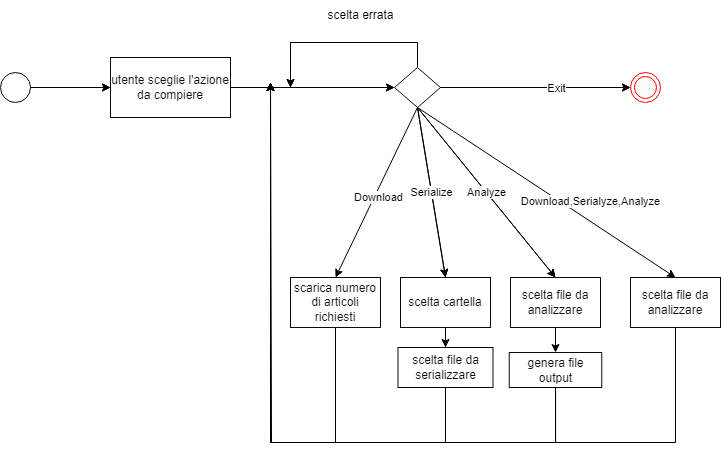

The diagram above was exported from draw.io. Its source (the exported page's mxGraphModel, read from the mxfile embedded in the PNG):
<mxGraphModel dx="1094" dy="567" grid="1" gridSize="10" guides="1" tooltips="1" connect="1" arrows="1" fold="1" page="1" pageScale="1" pageWidth="827" pageHeight="1169" math="0" shadow="0">
  <root>
    <mxCell id="WIyWlLk6GJQsqaUBKTNV-0" />
    <mxCell id="WIyWlLk6GJQsqaUBKTNV-1" parent="WIyWlLk6GJQsqaUBKTNV-0" />
    <mxCell id="3Ay69yjF4j1kQ_wSrJVH-0" value="" style="endArrow=classic;html=1;rounded=0;" parent="WIyWlLk6GJQsqaUBKTNV-1" edge="1">
      <mxGeometry width="50" height="50" relative="1" as="geometry">
        <mxPoint x="100" y="285" as="sourcePoint" />
        <mxPoint x="180" y="285" as="targetPoint" />
      </mxGeometry>
    </mxCell>
    <mxCell id="3Ay69yjF4j1kQ_wSrJVH-24" style="edgeStyle=orthogonalEdgeStyle;rounded=0;orthogonalLoop=1;jettySize=auto;html=1;entryX=0;entryY=0.5;entryDx=0;entryDy=0;" parent="WIyWlLk6GJQsqaUBKTNV-1" source="3Ay69yjF4j1kQ_wSrJVH-1" target="3Ay69yjF4j1kQ_wSrJVH-23" edge="1">
      <mxGeometry relative="1" as="geometry" />
    </mxCell>
    <mxCell id="3Ay69yjF4j1kQ_wSrJVH-1" value="utente sceglie l'azione da compiere" style="rounded=0;whiteSpace=wrap;html=1;fillColor=#FFFFFF;strokeColor=#0A0A0A;fontColor=#0D0D0D;" parent="WIyWlLk6GJQsqaUBKTNV-1" vertex="1">
      <mxGeometry x="180" y="255" width="120" height="60" as="geometry" />
    </mxCell>
    <mxCell id="3Ay69yjF4j1kQ_wSrJVH-4" value="" style="ellipse;html=1;shape=endState;fillColor=#FCFCFC;strokeColor=#ff0000;" parent="WIyWlLk6GJQsqaUBKTNV-1" vertex="1">
      <mxGeometry x="700" y="270" width="30" height="30" as="geometry" />
    </mxCell>
    <mxCell id="nqV9A9xtInYh60_FHryo-8" style="edgeStyle=orthogonalEdgeStyle;rounded=0;orthogonalLoop=1;jettySize=auto;html=1;" parent="WIyWlLk6GJQsqaUBKTNV-1" source="3Ay69yjF4j1kQ_wSrJVH-23" edge="1">
      <mxGeometry relative="1" as="geometry">
        <mxPoint x="360" y="285" as="targetPoint" />
        <Array as="points">
          <mxPoint x="487" y="240" />
          <mxPoint x="360" y="240" />
        </Array>
      </mxGeometry>
    </mxCell>
    <mxCell id="YAcUGeTFLJ846ZHKue-N-3" style="rounded=0;orthogonalLoop=1;jettySize=auto;html=1;entryX=0.5;entryY=0;entryDx=0;entryDy=0;exitX=0.5;exitY=1;exitDx=0;exitDy=0;" edge="1" parent="WIyWlLk6GJQsqaUBKTNV-1" source="3Ay69yjF4j1kQ_wSrJVH-23" target="YAcUGeTFLJ846ZHKue-N-2">
      <mxGeometry relative="1" as="geometry">
        <mxPoint x="650" y="420" as="targetPoint" />
      </mxGeometry>
    </mxCell>
    <mxCell id="YAcUGeTFLJ846ZHKue-N-4" value="Download,Serialyze,Analyze" style="edgeLabel;html=1;align=center;verticalAlign=middle;resizable=0;points=[];" vertex="1" connectable="0" parent="YAcUGeTFLJ846ZHKue-N-3">
      <mxGeometry x="0.0777" y="-3" relative="1" as="geometry">
        <mxPoint x="36" as="offset" />
      </mxGeometry>
    </mxCell>
    <mxCell id="3Ay69yjF4j1kQ_wSrJVH-23" value="" style="rhombus;whiteSpace=wrap;html=1;fillColor=#FFFFFF;strokeColor=#0A0A0A;fontColor=#0D0D0D;rounded=0;" parent="WIyWlLk6GJQsqaUBKTNV-1" vertex="1">
      <mxGeometry x="464" y="265" width="46" height="40" as="geometry" />
    </mxCell>
    <mxCell id="3Ay69yjF4j1kQ_wSrJVH-27" value="" style="endArrow=classic;html=1;rounded=0;exitX=1;exitY=0.5;exitDx=0;exitDy=0;entryX=0;entryY=0.5;entryDx=0;entryDy=0;" parent="WIyWlLk6GJQsqaUBKTNV-1" source="3Ay69yjF4j1kQ_wSrJVH-23" target="3Ay69yjF4j1kQ_wSrJVH-4" edge="1">
      <mxGeometry relative="1" as="geometry">
        <mxPoint x="520" y="284.5" as="sourcePoint" />
        <mxPoint x="620" y="284.5" as="targetPoint" />
      </mxGeometry>
    </mxCell>
    <mxCell id="3Ay69yjF4j1kQ_wSrJVH-28" value="Exit" style="edgeLabel;resizable=0;html=1;align=center;verticalAlign=middle;" parent="3Ay69yjF4j1kQ_wSrJVH-27" connectable="0" vertex="1">
      <mxGeometry relative="1" as="geometry">
        <mxPoint x="20" as="offset" />
      </mxGeometry>
    </mxCell>
    <mxCell id="nqV9A9xtInYh60_FHryo-9" style="edgeStyle=orthogonalEdgeStyle;rounded=0;orthogonalLoop=1;jettySize=auto;html=1;labelBackgroundColor=none;" parent="WIyWlLk6GJQsqaUBKTNV-1" source="3Ay69yjF4j1kQ_wSrJVH-32" edge="1">
      <mxGeometry relative="1" as="geometry">
        <mxPoint x="340" y="280" as="targetPoint" />
        <Array as="points">
          <mxPoint x="405" y="640" />
          <mxPoint x="340" y="640" />
        </Array>
      </mxGeometry>
    </mxCell>
    <mxCell id="3Ay69yjF4j1kQ_wSrJVH-32" value="scarica numero di articoli richiesti" style="rounded=0;whiteSpace=wrap;html=1;fillColor=#FFFFFF;strokeColor=#0A0A0A;fontColor=#0D0D0D;" parent="WIyWlLk6GJQsqaUBKTNV-1" vertex="1">
      <mxGeometry x="360" y="475" width="90" height="50" as="geometry" />
    </mxCell>
    <mxCell id="nqV9A9xtInYh60_FHryo-4" value="" style="edgeStyle=orthogonalEdgeStyle;rounded=0;orthogonalLoop=1;jettySize=auto;html=1;" parent="WIyWlLk6GJQsqaUBKTNV-1" source="3Ay69yjF4j1kQ_wSrJVH-33" target="nqV9A9xtInYh60_FHryo-3" edge="1">
      <mxGeometry relative="1" as="geometry" />
    </mxCell>
    <mxCell id="3Ay69yjF4j1kQ_wSrJVH-33" value="scelta cartella" style="rounded=0;whiteSpace=wrap;html=1;fillColor=#FFFFFF;strokeColor=#0A0A0A;fontColor=#0D0D0D;" parent="WIyWlLk6GJQsqaUBKTNV-1" vertex="1">
      <mxGeometry x="470" y="475" width="90" height="50" as="geometry" />
    </mxCell>
    <mxCell id="nqV9A9xtInYh60_FHryo-12" value="" style="edgeStyle=orthogonalEdgeStyle;rounded=0;orthogonalLoop=1;jettySize=auto;html=1;" parent="WIyWlLk6GJQsqaUBKTNV-1" source="3Ay69yjF4j1kQ_wSrJVH-34" target="nqV9A9xtInYh60_FHryo-11" edge="1">
      <mxGeometry relative="1" as="geometry" />
    </mxCell>
    <mxCell id="3Ay69yjF4j1kQ_wSrJVH-34" value="scelta file da analizzare" style="rounded=0;whiteSpace=wrap;html=1;fillColor=#FFFFFF;strokeColor=#0A0A0A;fontColor=#0D0D0D;" parent="WIyWlLk6GJQsqaUBKTNV-1" vertex="1">
      <mxGeometry x="580" y="475" width="90" height="50" as="geometry" />
    </mxCell>
    <mxCell id="3Ay69yjF4j1kQ_wSrJVH-35" value="Download" style="endArrow=classic;html=1;rounded=0;exitX=0.5;exitY=1;exitDx=0;exitDy=0;entryX=0.5;entryY=0;entryDx=0;entryDy=0;" parent="WIyWlLk6GJQsqaUBKTNV-1" source="3Ay69yjF4j1kQ_wSrJVH-23" target="3Ay69yjF4j1kQ_wSrJVH-32" edge="1">
      <mxGeometry x="0.0374" y="4" relative="1" as="geometry">
        <mxPoint x="410" y="535" as="sourcePoint" />
        <mxPoint x="510" y="535" as="targetPoint" />
        <mxPoint as="offset" />
      </mxGeometry>
    </mxCell>
    <mxCell id="3Ay69yjF4j1kQ_wSrJVH-37" value="" style="endArrow=classic;html=1;rounded=0;exitX=0.5;exitY=1;exitDx=0;exitDy=0;entryX=0.5;entryY=0;entryDx=0;entryDy=0;" parent="WIyWlLk6GJQsqaUBKTNV-1" source="3Ay69yjF4j1kQ_wSrJVH-23" target="3Ay69yjF4j1kQ_wSrJVH-33" edge="1">
      <mxGeometry relative="1" as="geometry">
        <mxPoint x="451" y="315" as="sourcePoint" />
        <mxPoint x="325" y="485" as="targetPoint" />
      </mxGeometry>
    </mxCell>
    <mxCell id="3Ay69yjF4j1kQ_wSrJVH-38" value="Serialize" style="edgeLabel;resizable=0;html=1;align=center;verticalAlign=middle;" parent="3Ay69yjF4j1kQ_wSrJVH-37" connectable="0" vertex="1">
      <mxGeometry relative="1" as="geometry" />
    </mxCell>
    <mxCell id="3Ay69yjF4j1kQ_wSrJVH-39" value="" style="endArrow=classic;html=1;rounded=0;exitX=0.5;exitY=1;exitDx=0;exitDy=0;entryX=0.5;entryY=0;entryDx=0;entryDy=0;" parent="WIyWlLk6GJQsqaUBKTNV-1" source="3Ay69yjF4j1kQ_wSrJVH-23" target="3Ay69yjF4j1kQ_wSrJVH-34" edge="1">
      <mxGeometry relative="1" as="geometry">
        <mxPoint x="461" y="325" as="sourcePoint" />
        <mxPoint x="335" y="495" as="targetPoint" />
      </mxGeometry>
    </mxCell>
    <mxCell id="3Ay69yjF4j1kQ_wSrJVH-40" value="Analyze" style="edgeLabel;resizable=0;html=1;align=center;verticalAlign=middle;" parent="3Ay69yjF4j1kQ_wSrJVH-39" connectable="0" vertex="1">
      <mxGeometry relative="1" as="geometry" />
    </mxCell>
    <mxCell id="3Ay69yjF4j1kQ_wSrJVH-44" value="" style="ellipse;fillColor=#FFFFFF;strokeColor=#0A0A0A;" parent="WIyWlLk6GJQsqaUBKTNV-1" vertex="1">
      <mxGeometry x="70" y="270" width="30" height="30" as="geometry" />
    </mxCell>
    <mxCell id="nqV9A9xtInYh60_FHryo-2" value="scelta errata" style="text;html=1;align=center;verticalAlign=middle;resizable=0;points=[];autosize=1;strokeColor=none;fillColor=none;" parent="WIyWlLk6GJQsqaUBKTNV-1" vertex="1">
      <mxGeometry x="385" y="198" width="90" height="30" as="geometry" />
    </mxCell>
    <mxCell id="nqV9A9xtInYh60_FHryo-10" style="edgeStyle=orthogonalEdgeStyle;rounded=0;orthogonalLoop=1;jettySize=auto;html=1;labelBackgroundColor=none;" parent="WIyWlLk6GJQsqaUBKTNV-1" source="nqV9A9xtInYh60_FHryo-3" edge="1">
      <mxGeometry relative="1" as="geometry">
        <mxPoint x="340" y="280" as="targetPoint" />
        <Array as="points">
          <mxPoint x="515" y="640" />
          <mxPoint x="340" y="640" />
        </Array>
      </mxGeometry>
    </mxCell>
    <mxCell id="nqV9A9xtInYh60_FHryo-3" value="scelta file da serializzare" style="whiteSpace=wrap;html=1;rounded=0;fillColor=#FFFFFF;strokeColor=#0A0A0A;fontColor=#0D0D0D;" parent="WIyWlLk6GJQsqaUBKTNV-1" vertex="1">
      <mxGeometry x="467.5" y="545" width="95" height="40" as="geometry" />
    </mxCell>
    <mxCell id="nqV9A9xtInYh60_FHryo-13" style="edgeStyle=orthogonalEdgeStyle;rounded=0;orthogonalLoop=1;jettySize=auto;html=1;" parent="WIyWlLk6GJQsqaUBKTNV-1" source="nqV9A9xtInYh60_FHryo-11" edge="1">
      <mxGeometry relative="1" as="geometry">
        <mxPoint x="340" y="280" as="targetPoint" />
        <Array as="points">
          <mxPoint x="625" y="640" />
          <mxPoint x="340" y="640" />
        </Array>
      </mxGeometry>
    </mxCell>
    <mxCell id="nqV9A9xtInYh60_FHryo-11" value="genera file output" style="whiteSpace=wrap;html=1;rounded=0;fillColor=#FFFFFF;strokeColor=#0A0A0A;fontColor=#0D0D0D;" parent="WIyWlLk6GJQsqaUBKTNV-1" vertex="1">
      <mxGeometry x="578.75" y="550" width="92.5" height="35" as="geometry" />
    </mxCell>
    <mxCell id="KCESqHAvO6G0s65NSY7Z-1" value="" style="endArrow=classic;html=1;rounded=0;exitX=0.5;exitY=1;exitDx=0;exitDy=0;entryX=0.5;entryY=0;entryDx=0;entryDy=0;labelBackgroundColor=none;" parent="WIyWlLk6GJQsqaUBKTNV-1" edge="1">
      <mxGeometry relative="1" as="geometry">
        <mxPoint x="487" y="305" as="sourcePoint" />
        <mxPoint x="515" y="475" as="targetPoint" />
      </mxGeometry>
    </mxCell>
    <mxCell id="KCESqHAvO6G0s65NSY7Z-2" value="Serialize" style="edgeLabel;resizable=0;html=1;align=center;verticalAlign=middle;" parent="KCESqHAvO6G0s65NSY7Z-1" connectable="0" vertex="1">
      <mxGeometry relative="1" as="geometry" />
    </mxCell>
    <mxCell id="KCESqHAvO6G0s65NSY7Z-3" value="" style="endArrow=classic;html=1;rounded=0;exitX=0.5;exitY=1;exitDx=0;exitDy=0;entryX=0.5;entryY=0;entryDx=0;entryDy=0;labelBackgroundColor=none;" parent="WIyWlLk6GJQsqaUBKTNV-1" edge="1">
      <mxGeometry relative="1" as="geometry">
        <mxPoint x="487" y="305" as="sourcePoint" />
        <mxPoint x="625" y="475" as="targetPoint" />
      </mxGeometry>
    </mxCell>
    <mxCell id="KCESqHAvO6G0s65NSY7Z-4" value="Analyze" style="edgeLabel;resizable=0;html=1;align=center;verticalAlign=middle;" parent="KCESqHAvO6G0s65NSY7Z-3" connectable="0" vertex="1">
      <mxGeometry relative="1" as="geometry" />
    </mxCell>
    <mxCell id="KCESqHAvO6G0s65NSY7Z-5" value="" style="endArrow=classic;html=1;rounded=0;exitX=1;exitY=0.5;exitDx=0;exitDy=0;entryX=0;entryY=0.5;entryDx=0;entryDy=0;labelBackgroundColor=none;" parent="WIyWlLk6GJQsqaUBKTNV-1" edge="1">
      <mxGeometry relative="1" as="geometry">
        <mxPoint x="510" y="285" as="sourcePoint" />
        <mxPoint x="700" y="285" as="targetPoint" />
      </mxGeometry>
    </mxCell>
    <mxCell id="KCESqHAvO6G0s65NSY7Z-6" value="Exit" style="edgeLabel;resizable=0;html=1;align=center;verticalAlign=middle;" parent="KCESqHAvO6G0s65NSY7Z-5" connectable="0" vertex="1">
      <mxGeometry relative="1" as="geometry">
        <mxPoint x="20" as="offset" />
      </mxGeometry>
    </mxCell>
    <mxCell id="KCESqHAvO6G0s65NSY7Z-7" style="edgeStyle=orthogonalEdgeStyle;rounded=0;orthogonalLoop=1;jettySize=auto;html=1;labelBackgroundColor=none;" parent="WIyWlLk6GJQsqaUBKTNV-1" edge="1">
      <mxGeometry relative="1" as="geometry">
        <mxPoint x="360" y="285" as="targetPoint" />
        <Array as="points">
          <mxPoint x="487" y="240" />
          <mxPoint x="360" y="240" />
        </Array>
        <mxPoint x="487" y="265" as="sourcePoint" />
      </mxGeometry>
    </mxCell>
    <mxCell id="KCESqHAvO6G0s65NSY7Z-8" style="edgeStyle=orthogonalEdgeStyle;rounded=0;orthogonalLoop=1;jettySize=auto;html=1;entryX=0;entryY=0.5;entryDx=0;entryDy=0;" parent="WIyWlLk6GJQsqaUBKTNV-1" edge="1">
      <mxGeometry relative="1" as="geometry">
        <mxPoint x="300" y="285" as="sourcePoint" />
        <mxPoint x="464" y="285" as="targetPoint" />
      </mxGeometry>
    </mxCell>
    <mxCell id="KCESqHAvO6G0s65NSY7Z-9" style="edgeStyle=orthogonalEdgeStyle;rounded=0;orthogonalLoop=1;jettySize=auto;html=1;labelBackgroundColor=none;" parent="WIyWlLk6GJQsqaUBKTNV-1" edge="1">
      <mxGeometry relative="1" as="geometry">
        <mxPoint x="340" y="280" as="targetPoint" />
        <Array as="points">
          <mxPoint x="625" y="640" />
          <mxPoint x="340" y="640" />
        </Array>
        <mxPoint x="625" y="585" as="sourcePoint" />
      </mxGeometry>
    </mxCell>
    <mxCell id="KCESqHAvO6G0s65NSY7Z-10" value="" style="endArrow=classic;html=1;rounded=0;labelBackgroundColor=none;" parent="WIyWlLk6GJQsqaUBKTNV-1" edge="1">
      <mxGeometry width="50" height="50" relative="1" as="geometry">
        <mxPoint x="100" y="285" as="sourcePoint" />
        <mxPoint x="180" y="285" as="targetPoint" />
      </mxGeometry>
    </mxCell>
    <mxCell id="YAcUGeTFLJ846ZHKue-N-5" style="edgeStyle=orthogonalEdgeStyle;rounded=0;orthogonalLoop=1;jettySize=auto;html=1;" edge="1" parent="WIyWlLk6GJQsqaUBKTNV-1" source="YAcUGeTFLJ846ZHKue-N-2">
      <mxGeometry relative="1" as="geometry">
        <mxPoint x="340" y="280" as="targetPoint" />
        <Array as="points">
          <mxPoint x="745" y="640" />
          <mxPoint x="341" y="640" />
          <mxPoint x="341" y="280" />
        </Array>
      </mxGeometry>
    </mxCell>
    <mxCell id="YAcUGeTFLJ846ZHKue-N-2" value="scelta file da analizzare" style="rounded=0;whiteSpace=wrap;html=1;fillColor=#FFFFFF;strokeColor=#0A0A0A;fontColor=#0D0D0D;" vertex="1" parent="WIyWlLk6GJQsqaUBKTNV-1">
      <mxGeometry x="700" y="475" width="90" height="50" as="geometry" />
    </mxCell>
  </root>
</mxGraphModel>